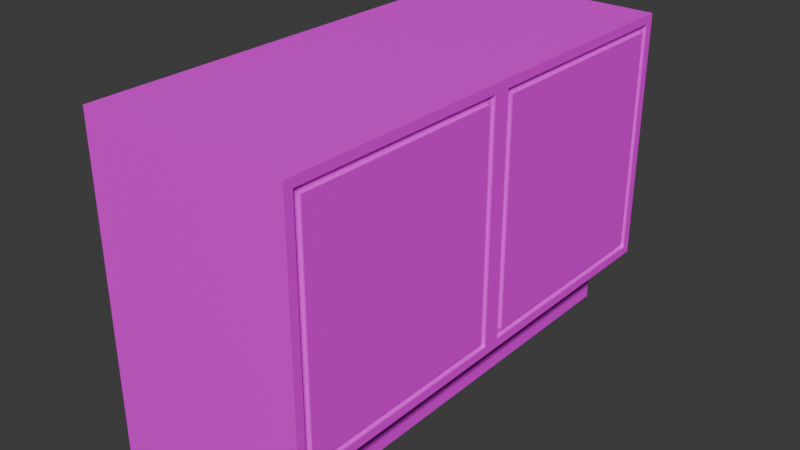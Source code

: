 # Source: bench-kitchen-bathroom.blend  (saved by Blender 4.3.34; exported with 4.5.12 LTS)
import bpy
from mathutils import Matrix  # noqa: F401  (used for matrix-valued properties, if any)

bpy.ops.wm.read_factory_settings(use_empty=True)
scene = bpy.context.scene
scene.name = 'Scene'

# ---- collections
col_collection = bpy.data.collections.new('Collection'); scene.collection.children.link(col_collection)

# ---- images (referenced by path relative to the original .blend; pixels are not part of the script)
import os
ASSET_DIR = os.environ.get("B2B_ASSET_DIR", "")  # directory of the original .blend (textures are referenced by path, not embedded)
HERE = os.path.dirname(os.path.abspath(__file__))  # packed textures are extracted next to this script under _unpacked/

def load_image(name, relpath, width, height, colorspace="sRGB"):
    """Load a texture the original file referenced (path relative to the .blend, or extracted next to this script)."""
    p = next((c for c in (os.path.join(HERE, relpath), os.path.join(ASSET_DIR, relpath)) if relpath and os.path.exists(c)), "")
    if p:
        img = bpy.data.images.load(p, check_existing=True)
        img.name = name
    else:  # same state as the original file: an image datablock whose file is absent (Cycles renders it pink)
        img = bpy.data.images.new(name, width, height)
        img.source = "FILE"
        img.filepath = "//" + (relpath or name)
    img.colorspace_settings.name = colorspace
    return img
img_hotpandagradientpalette_png = load_image('hotpandagradientpalette.png', 'hotpandagradientpalette.png', 1024, 1024, 'sRGB')

# ---- materials (node trees are filled in below, after node groups)
mat_material = bpy.data.materials.new('Material')
mat_material.alpha_threshold = 0.0
mat_material.roughness = 0.5
mat_material.line_color = (0.0, 0.0, 0.0, 1.0)

# ---- material node trees
mat_material.use_nodes = True; mat_material.node_tree.nodes.clear()
_N = mat_material.node_tree.nodes; _L = mat_material.node_tree.links
n0 = _N.new('ShaderNodeOutputMaterial'); n0.name = 'Material Output'; n0.location = (300, 300)
n1 = _N.new('ShaderNodeBsdfPrincipled'); n1.name = 'Principled BSDF'; n1.location = (10, 300)
n1.inputs[3].default_value = 1.45
n2 = _N.new('ShaderNodeTexImage'); n2.name = 'Image Texture'; n2.location = (-280, 280)
n2.image = img_hotpandagradientpalette_png
_L.new(n1.outputs[0], n0.inputs[0])
_L.new(n2.outputs[0], n1.inputs[0])
n0.is_active_output = True

# ---- world
world_world = bpy.data.worlds.new('World'); scene.world = world_world
world_world.use_nodes = True; world_world.node_tree.nodes.clear()
_N = world_world.node_tree.nodes; _L = world_world.node_tree.links
n0 = _N.new('ShaderNodeOutputWorld'); n0.name = 'World Output'; n0.location = (300, 300)
n1 = _N.new('ShaderNodeBackground'); n1.name = 'Background'; n1.location = (10, 300)
n1.inputs[0].default_value = (0.05088, 0.05088, 0.05088, 1.0)
_L.new(n1.outputs[0], n0.inputs[0])
n0.is_active_output = True
world_world.color = (0.05088, 0.05088, 0.05088)
world_world.sun_shadow_jitter_overblur = 0.0

# ---- meshes
me_cube_001 = bpy.data.meshes.new('Cube.001')
me_cube_001.from_pydata([(0.05, -0.75, 0.0), (0.05, -0.75, 1.0), (0.05, 0.75, 0.0), (0.05, 0.75, 1.0), (0.5685, -0.75, 0.0), (0.6993, -0.75, 1.0), (0.5685, 0.75, 0.0), (0.6993, 0.75, 1.0), (0.05, -0.75, 0.207), (0.05, 0.75, 0.207), (0.5685, 0.75, 0.2111), (0.5685, -0.75, 0.2111), (0.6993, 0.75, 0.216), (0.6993, -0.75, 0.216), (0.6993, 0.0, 1.0), (0.6993, 0.0, 0.216), (0.6993, -0.02686, 0.2428), (0.6993, -0.02686, 0.9731), (0.6993, -0.7231, 0.9731), (0.6993, -0.7231, 0.2428), (0.6993, 0.7231, 0.2428), (0.6993, 0.7231, 0.9731), (0.6993, 0.02686, 0.9731), (0.6993, 0.02686, 0.2428), (0.6993, -0.04777, 0.9522), (0.6993, -0.04777, 0.2638), (0.6993, -0.7022, 0.2638), (0.6993, -0.7022, 0.9522), (0.6993, 0.7022, 0.9522), (0.6993, 0.7022, 0.2638), (0.6993, 0.04777, 0.2638), (0.6993, 0.04777, 0.9522), (0.6993, -0.02686, 0.9731), (0.6993, -0.02686, 0.2428), (0.6993, -0.7231, 0.2428), (0.6993, -0.7231, 0.9731), (0.6993, 0.7231, 0.9731), (0.6993, 0.7231, 0.2428), (0.6993, 0.02686, 0.2428), (0.6993, 0.02686, 0.9731), (0.6897, -0.02686, 0.9731), (0.6897, -0.02686, 0.2428), (0.6897, -0.7231, 0.2428), (0.6897, -0.7231, 0.9731), (0.6897, 0.7231, 0.9731), (0.6897, 0.7231, 0.2428), (0.6897, 0.02686, 0.2428), (0.6897, 0.02686, 0.9731), (0.6897, -0.04777, 0.9522), (0.6897, -0.04777, 0.2638), (0.6897, -0.7022, 0.2638), (0.6897, -0.7022, 0.9522), (0.6897, 0.7022, 0.9522), (0.6897, 0.7022, 0.2638), (0.6897, 0.04777, 0.2638), (0.6897, 0.04777, 0.9522)], [], [(4, 11, 8, 0), (9, 12, 10), (19, 16, 33, 34), (11, 13, 8), (7, 3, 1, 5, 14), (6, 10, 11, 4), (2, 9, 10, 6), (10, 12, 15, 13, 11), (18, 19, 34, 35), (12, 9, 3, 7), (8, 13, 5, 1), (15, 14, 17, 16), (14, 5, 18, 17), (5, 13, 19, 18), (13, 15, 16, 19), (12, 7, 21, 20), (7, 14, 22, 21), (14, 15, 23, 22), (15, 12, 20, 23), (25, 24, 27, 26), (29, 28, 31, 30), (21, 22, 39, 36), (20, 21, 36, 37), (17, 18, 35, 32), (22, 23, 38, 39), (16, 17, 32, 33), (23, 20, 37, 38), (35, 34, 42, 43), (25, 26, 50, 49), (32, 35, 43, 40), (24, 25, 49, 48), (34, 33, 41, 42), (30, 31, 55, 54), (33, 32, 40, 41), (31, 28, 52, 55), (48, 49, 41, 40), (49, 50, 42, 41), (51, 48, 40, 43), (50, 51, 43, 42), (52, 53, 45, 44), (53, 54, 46, 45), (55, 52, 44, 47), (54, 55, 47, 46), (27, 24, 48, 51), (37, 36, 44, 45), (26, 27, 51, 50), (38, 37, 45, 46), (28, 29, 53, 52), (36, 39, 47, 44), (29, 30, 54, 53), (39, 38, 46, 47)])
_uv = me_cube_001.uv_layers.new(name='UVMap')
_uv.uv.foreach_set('vector', [0.5083, 0.01957, 0.5083, 0.07133, 0.4936, 0.07133, 0.4936, 0.01957, 0.5377, 0.07133, 0.523, 0.07459, 0.523, 0.07133, 0.5085, 0.08127, 0.5154, 0.08127, 0.5154, 0.08127, 0.5085, 0.08127, 0.5083, 0.07133, 0.5083, 0.07459, 0.4936, 0.07133, 0.523, 0.2696, 0.523, 0.5196, 0.5083, 0.5196, 0.5083, 0.2696, 0.5156, 0.2696, 0.523, 0.01957, 0.523, 0.07133, 0.5083, 0.07133, 0.5083, 0.01957, 0.5377, 0.01957, 0.5377, 0.07133, 0.523, 0.07133, 0.523, 0.01957, 0.523, 0.07133, 0.523, 0.07459, 0.5156, 0.07459, 0.5083, 0.07459, 0.5083, 0.07133, 0.0, 0.0, 0.0, 0.0, 0.0, 0.0, 0.0, 0.0, 0.523, 0.07459, 0.5377, 0.07133, 0.5377, 0.2696, 0.523, 0.2696, 0.4936, 0.07133, 0.5083, 0.07459, 0.5083, 0.2696, 0.4936, 0.2696, 0.5156, 0.07459, 0.5156, 0.2696, 0.5154, 0.2629, 0.5154, 0.08127, 0.5156, 0.2696, 0.5083, 0.2696, 0.5085, 0.2629, 0.5154, 0.2629, 0.5083, 0.2696, 0.5083, 0.07459, 0.5085, 0.08127, 0.5085, 0.2629, 0.5083, 0.07459, 0.5156, 0.07459, 0.5154, 0.08127, 0.5085, 0.08127, 0.523, 0.07459, 0.523, 0.2696, 0.5227, 0.2629, 0.5227, 0.08127, 0.523, 0.2696, 0.5156, 0.2696, 0.5159, 0.2629, 0.5227, 0.2629, 0.5156, 0.2696, 0.5156, 0.07459, 0.5159, 0.08127, 0.5159, 0.2629, 0.5156, 0.07459, 0.523, 0.07459, 0.5227, 0.08127, 0.5159, 0.08127, 0.5152, 0.08647, 0.5152, 0.2577, 0.5087, 0.2577, 0.5087, 0.08647, 0.5225, 0.08647, 0.5225, 0.2577, 0.5161, 0.2577, 0.5161, 0.08647, 0.5227, 0.2629, 0.5159, 0.2629, 0.5159, 0.2629, 0.5227, 0.2629, 0.0, 0.0, 0.0, 0.0, 0.0, 0.0, 0.0, 0.0, 0.5154, 0.2629, 0.5085, 0.2629, 0.5085, 0.2629, 0.5154, 0.2629, 0.0, 0.0, 0.0, 0.0, 0.0, 0.0, 0.0, 0.0, 0.0, 0.0, 0.0, 0.0, 0.0, 0.0, 0.0, 0.0, 0.5159, 0.08127, 0.5227, 0.08127, 0.5227, 0.08127, 0.5159, 0.08127, 0.0, 0.0, 0.0, 0.0, 0.0, 0.0, 0.0, 0.0, 0.5152, 0.08647, 0.5087, 0.08647, 0.5087, 0.08647, 0.5152, 0.08647, 0.5154, 0.2629, 0.5085, 0.2629, 0.5085, 0.2629, 0.5154, 0.2629, 0.5152, 0.2577, 0.5152, 0.08647, 0.5152, 0.08647, 0.5152, 0.2577, 0.5085, 0.08127, 0.5154, 0.08127, 0.5154, 0.08127, 0.5085, 0.08127, 0.5161, 0.08647, 0.5161, 0.2577, 0.5161, 0.2577, 0.5161, 0.08647, 0.0, 0.0, 0.0, 0.0, 0.0, 0.0, 0.0, 0.0, 0.5161, 0.2577, 0.5225, 0.2577, 0.5225, 0.2577, 0.5161, 0.2577, 0.5152, 0.2577, 0.5152, 0.08647, 0.5154, 0.08127, 0.5154, 0.2629, 0.5152, 0.08647, 0.5087, 0.08647, 0.5085, 0.08127, 0.5154, 0.08127, 0.5087, 0.2577, 0.5152, 0.2577, 0.5154, 0.2629, 0.5085, 0.2629, 0.5087, 0.08647, 0.5087, 0.2577, 0.5085, 0.2629, 0.5085, 0.08127, 0.5225, 0.2577, 0.5225, 0.08647, 0.5227, 0.08127, 0.5227, 0.2629, 0.5225, 0.08647, 0.5161, 0.08647, 0.5159, 0.08127, 0.5227, 0.08127, 0.5161, 0.2577, 0.5225, 0.2577, 0.5227, 0.2629, 0.5159, 0.2629, 0.5161, 0.08647, 0.5161, 0.2577, 0.5159, 0.2629, 0.5159, 0.08127, 0.5087, 0.2577, 0.5152, 0.2577, 0.5152, 0.2577, 0.5087, 0.2577, 0.0, 0.0, 0.0, 0.0, 0.0, 0.0, 0.0, 0.0, 0.5087, 0.08647, 0.5087, 0.2577, 0.5087, 0.2577, 0.5087, 0.08647, 0.5159, 0.08127, 0.5227, 0.08127, 0.5227, 0.08127, 0.5159, 0.08127, 0.5225, 0.2577, 0.5225, 0.08647, 0.5225, 0.08647, 0.5225, 0.2577, 0.5227, 0.2629, 0.5159, 0.2629, 0.5159, 0.2629, 0.5227, 0.2629, 0.5225, 0.08647, 0.5161, 0.08647, 0.5161, 0.08647, 0.5225, 0.08647, 0.0, 0.0, 0.0, 0.0, 0.0, 0.0, 0.0, 0.0])
me_cube_001.materials.append(mat_material)
me_cube_001.update()

# ---- objects
ob_bench = bpy.data.objects.new('bench', me_cube_001)

# ---- transforms, parenting, visibility, modifiers, constraints
ob_bench.location = (0.0, 0.0, 0.0)

# ---- collection membership
col_collection.objects.link(ob_bench)

# ---- scene / render settings (as saved in the file)
scene.frame_start = 1; scene.frame_end = 250; scene.frame_set(156)
scene.render.engine = 'BLENDER_EEVEE_NEXT'
bpy.context.view_layer.update()

# ---- added for rendering (the .blend has no active camera and no usable light): camera, sun
cam_auto = bpy.data.cameras.new('AutoCamera')
cam_auto.lens = 50.0
cam_auto.sensor_width = 36.0
cam_auto.clip_end = 1000.0
ob_auto_camera = bpy.data.objects.new('AutoCamera', cam_auto)
scene.collection.objects.link(ob_auto_camera)
ob_auto_camera.location = (2.14753, -2.12744, 1.91829)
ob_auto_camera.rotation_euler = (1.09748, -7.21219e-08, 0.694738)
scene.camera = ob_auto_camera
light_auto_sun = bpy.data.lights.new('AutoSun', 'SUN')
light_auto_sun.energy = 3.0
light_auto_sun.angle = 0.0523599
ob_auto_sun = bpy.data.objects.new('AutoSun', light_auto_sun)
scene.collection.objects.link(ob_auto_sun)
ob_auto_sun.rotation_euler = (0.872665, 0.174533, 0.523599)
bpy.context.view_layer.update()
